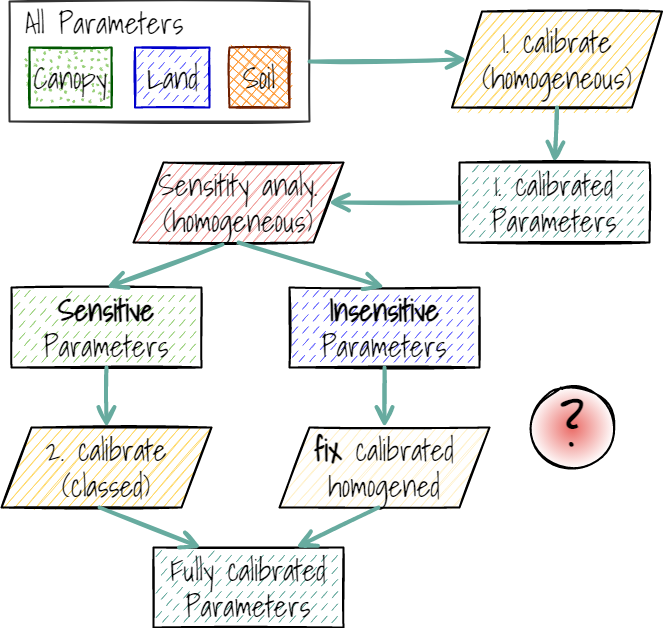

The diagram above was exported from draw.io. Its source (the exported page's mxGraphModel, read from the mxfile embedded in the PNG):
<mxGraphModel dx="1422" dy="762" grid="1" gridSize="10" guides="1" tooltips="1" connect="1" arrows="1" fold="1" page="1" pageScale="1" pageWidth="827" pageHeight="1169" math="0" shadow="0">
  <root>
    <mxCell id="0" />
    <mxCell id="1" parent="0" />
    <mxCell id="2" value="1. calibrate&lt;br&gt;(homogeneous)" style="shape=parallelogram;perimeter=parallelogramPerimeter;whiteSpace=wrap;html=1;fixedSize=1;sketch=1;fontFamily=Shadows Into Light;fontSource=https%3A%2F%2Ffonts.googleapis.com%2Fcss%3Ffamily%3DShadows%2BInto%2BLight;fontSize=30;strokeWidth=2;size=30;fillColor=#FFD966;" vertex="1" parent="1">
      <mxGeometry x="520.5" y="80" width="210" height="96" as="geometry" />
    </mxCell>
    <mxCell id="3" value="" style="group" vertex="1" connectable="0" parent="1">
      <mxGeometry x="78" y="70" width="300" height="120" as="geometry" />
    </mxCell>
    <mxCell id="4" value="&lt;font style=&quot;font-size: 24px&quot;&gt;&lt;b&gt;&lt;br&gt;&lt;/b&gt;&lt;/font&gt;" style="rounded=0;whiteSpace=wrap;html=1;shadow=0;glass=0;sketch=1;fillStyle=zigzag;fontFamily=Shadows Into Light;fontSource=https%3A%2F%2Ffonts.googleapis.com%2Fcss%3Ffamily%3DShadows%2BInto%2BLight;fontSize=20;fontColor=#4D4D4D;strokeColor=#333333;strokeWidth=2;fillColor=none;perimeterSpacing=0;" vertex="1" parent="3">
      <mxGeometry width="300" height="120" as="geometry" />
    </mxCell>
    <mxCell id="5" value="Canopy" style="rounded=0;whiteSpace=wrap;html=1;shadow=0;glass=0;sketch=1;fillStyle=dots;fontFamily=Shadows Into Light;fontSource=https%3A%2F%2Ffonts.googleapis.com%2Fcss%3Ffamily%3DShadows%2BInto%2BLight;fontSize=30;fontColor=#000000;strokeColor=#005700;strokeWidth=2;fillColor=#97D077;fontStyle=0" vertex="1" parent="3">
      <mxGeometry x="20" y="46" width="82.19" height="60" as="geometry" />
    </mxCell>
    <mxCell id="6" value="Land" style="rounded=0;whiteSpace=wrap;html=1;shadow=0;glass=0;sketch=1;fillStyle=dashed;fontFamily=Shadows Into Light;fontSource=https%3A%2F%2Ffonts.googleapis.com%2Fcss%3Ffamily%3DShadows%2BInto%2BLight;fontSize=30;fontColor=#000000;strokeColor=#0000CC;strokeWidth=2;fillColor=#6666FF;fontStyle=0" vertex="1" parent="3">
      <mxGeometry x="125.5" y="46" width="74.5" height="60" as="geometry" />
    </mxCell>
    <mxCell id="7" value="Soil" style="rounded=0;whiteSpace=wrap;html=1;shadow=0;glass=0;sketch=1;fillStyle=cross-hatch;fontFamily=Shadows Into Light;fontSource=https%3A%2F%2Ffonts.googleapis.com%2Fcss%3Ffamily%3DShadows%2BInto%2BLight;fontSize=30;fontColor=#000000;strokeColor=#6D1F00;strokeWidth=2;fillColor=#FF9933;fontStyle=0" vertex="1" parent="3">
      <mxGeometry x="220" y="46" width="60" height="60" as="geometry" />
    </mxCell>
    <mxCell id="8" value="All Parameters" style="rounded=0;whiteSpace=wrap;html=1;sketch=1;fontFamily=Shadows Into Light;fontSource=https%3A%2F%2Ffonts.googleapis.com%2Fcss%3Ffamily%3DShadows%2BInto%2BLight;fontSize=30;fillColor=none;strokeColor=none;" vertex="1" parent="3">
      <mxGeometry y="1" width="190" height="40" as="geometry" />
    </mxCell>
    <mxCell id="9" value="1. calibrated Parameters" style="rounded=0;whiteSpace=wrap;html=1;sketch=1;fontFamily=Shadows Into Light;fontSource=https%3A%2F%2Ffonts.googleapis.com%2Fcss%3Ffamily%3DShadows%2BInto%2BLight;fontSize=30;fillColor=#67AB9F;strokeColor=default;strokeWidth=2;gradientColor=#ffffff;fillStyle=dashed;gradientDirection=radial;" vertex="1" parent="1">
      <mxGeometry x="528" y="231" width="190" height="80" as="geometry" />
    </mxCell>
    <mxCell id="10" value="Sensitity analy.&lt;br&gt;(homogeneous)" style="shape=parallelogram;perimeter=parallelogramPerimeter;whiteSpace=wrap;html=1;fixedSize=1;sketch=1;fontFamily=Shadows Into Light;fontSource=https%3A%2F%2Ffonts.googleapis.com%2Fcss%3Ffamily%3DShadows%2BInto%2BLight;fontSize=30;strokeWidth=2;size=30;fillColor=#F19C99;" vertex="1" parent="1">
      <mxGeometry x="202" y="231" width="210" height="80" as="geometry" />
    </mxCell>
    <mxCell id="11" value="&lt;b&gt;Sensitive &lt;/b&gt;Parameters" style="rounded=0;whiteSpace=wrap;html=1;sketch=1;fontFamily=Shadows Into Light;fontSource=https%3A%2F%2Ffonts.googleapis.com%2Fcss%3Ffamily%3DShadows%2BInto%2BLight;fontSize=30;fillColor=#97D077;strokeColor=default;strokeWidth=2;fillStyle=dashed;" vertex="1" parent="1">
      <mxGeometry x="80" y="356" width="190" height="80" as="geometry" />
    </mxCell>
    <mxCell id="12" value="&lt;b&gt;Insensitive &lt;/b&gt;Parameters" style="rounded=0;whiteSpace=wrap;html=1;sketch=1;fontFamily=Shadows Into Light;fontSource=https%3A%2F%2Ffonts.googleapis.com%2Fcss%3Ffamily%3DShadows%2BInto%2BLight;fontSize=30;fillColor=#6666FF;strokeColor=default;strokeWidth=2;fillStyle=dashed;" vertex="1" parent="1">
      <mxGeometry x="358" y="356" width="190" height="80" as="geometry" />
    </mxCell>
    <mxCell id="13" value="2. calibrate&lt;br&gt;(classed)" style="shape=parallelogram;perimeter=parallelogramPerimeter;whiteSpace=wrap;html=1;fixedSize=1;sketch=1;fontFamily=Shadows Into Light;fontSource=https%3A%2F%2Ffonts.googleapis.com%2Fcss%3Ffamily%3DShadows%2BInto%2BLight;fontSize=30;strokeWidth=2;size=30;fillColor=#FFD966;" vertex="1" parent="1">
      <mxGeometry x="70" y="496" width="210" height="80" as="geometry" />
    </mxCell>
    <mxCell id="14" value="&lt;b&gt;fix &lt;/b&gt;calibrated&lt;br&gt;homogened" style="shape=parallelogram;perimeter=parallelogramPerimeter;whiteSpace=wrap;html=1;fixedSize=1;sketch=1;fontFamily=Shadows Into Light;fontSource=https%3A%2F%2Ffonts.googleapis.com%2Fcss%3Ffamily%3DShadows%2BInto%2BLight;fontSize=30;strokeWidth=2;size=30;fillColor=#FFF2CC;" vertex="1" parent="1">
      <mxGeometry x="348" y="496" width="210" height="80" as="geometry" />
    </mxCell>
    <mxCell id="15" value="" style="endArrow=open;html=1;sketch=1;fontFamily=Shadows Into Light;fontSource=https%3A%2F%2Ffonts.googleapis.com%2Fcss%3Ffamily%3DShadows%2BInto%2BLight;fontSize=30;fontColor=#000000;startSize=12;endSize=12;strokeColor=#67AB9F;strokeWidth=4;endFill=0;exitX=1;exitY=0.5;exitDx=0;exitDy=0;entryX=0;entryY=0.5;entryDx=0;entryDy=0;" edge="1" source="4" target="2" parent="1">
      <mxGeometry width="50" height="50" relative="1" as="geometry">
        <mxPoint x="498" y="80" as="sourcePoint" />
        <mxPoint x="500.4200000000001" y="239.76" as="targetPoint" />
      </mxGeometry>
    </mxCell>
    <mxCell id="16" value="" style="endArrow=open;html=1;sketch=1;fontFamily=Shadows Into Light;fontSource=https%3A%2F%2Ffonts.googleapis.com%2Fcss%3Ffamily%3DShadows%2BInto%2BLight;fontSize=30;fontColor=#000000;startSize=12;endSize=12;strokeColor=#67AB9F;strokeWidth=4;endFill=0;exitX=0.5;exitY=1;exitDx=0;exitDy=0;entryX=0.5;entryY=0;entryDx=0;entryDy=0;" edge="1" source="11" target="13" parent="1">
      <mxGeometry width="50" height="50" relative="1" as="geometry">
        <mxPoint x="398" y="105" as="sourcePoint" />
        <mxPoint x="574" y="105" as="targetPoint" />
      </mxGeometry>
    </mxCell>
    <mxCell id="17" value="" style="endArrow=open;html=1;sketch=1;fontFamily=Shadows Into Light;fontSource=https%3A%2F%2Ffonts.googleapis.com%2Fcss%3Ffamily%3DShadows%2BInto%2BLight;fontSize=30;fontColor=#000000;startSize=12;endSize=12;strokeColor=#67AB9F;strokeWidth=4;endFill=0;entryX=0.5;entryY=0;entryDx=0;entryDy=0;exitX=0.5;exitY=1;exitDx=0;exitDy=0;" edge="1" source="10" target="12" parent="1">
      <mxGeometry width="50" height="50" relative="1" as="geometry">
        <mxPoint x="418" y="125" as="sourcePoint" />
        <mxPoint x="594" y="125" as="targetPoint" />
      </mxGeometry>
    </mxCell>
    <mxCell id="18" value="" style="endArrow=open;html=1;sketch=1;fontFamily=Shadows Into Light;fontSource=https%3A%2F%2Ffonts.googleapis.com%2Fcss%3Ffamily%3DShadows%2BInto%2BLight;fontSize=30;fontColor=#000000;startSize=12;endSize=12;strokeColor=#67AB9F;strokeWidth=4;endFill=0;exitX=0.424;exitY=1.025;exitDx=0;exitDy=0;entryX=0.5;entryY=0;entryDx=0;entryDy=0;exitPerimeter=0;" edge="1" source="10" target="11" parent="1">
      <mxGeometry width="50" height="50" relative="1" as="geometry">
        <mxPoint x="438" y="145" as="sourcePoint" />
        <mxPoint x="614" y="145" as="targetPoint" />
      </mxGeometry>
    </mxCell>
    <mxCell id="19" value="" style="endArrow=open;html=1;sketch=1;fontFamily=Shadows Into Light;fontSource=https%3A%2F%2Ffonts.googleapis.com%2Fcss%3Ffamily%3DShadows%2BInto%2BLight;fontSize=30;fontColor=#000000;startSize=12;endSize=12;strokeColor=#67AB9F;strokeWidth=4;endFill=0;exitX=0.5;exitY=1;exitDx=0;exitDy=0;entryX=0.5;entryY=0;entryDx=0;entryDy=0;" edge="1" source="2" target="9" parent="1">
      <mxGeometry width="50" height="50" relative="1" as="geometry">
        <mxPoint x="458" y="210" as="sourcePoint" />
        <mxPoint x="634" y="210" as="targetPoint" />
      </mxGeometry>
    </mxCell>
    <mxCell id="20" value="" style="endArrow=open;html=1;sketch=1;fontFamily=Shadows Into Light;fontSource=https%3A%2F%2Ffonts.googleapis.com%2Fcss%3Ffamily%3DShadows%2BInto%2BLight;fontSize=30;fontColor=#000000;startSize=12;endSize=12;strokeColor=#67AB9F;strokeWidth=4;endFill=0;exitX=0;exitY=0.5;exitDx=0;exitDy=0;entryX=1;entryY=0.5;entryDx=0;entryDy=0;" edge="1" source="9" target="10" parent="1">
      <mxGeometry width="50" height="50" relative="1" as="geometry">
        <mxPoint x="592" y="491" as="sourcePoint" />
        <mxPoint x="768" y="491" as="targetPoint" />
      </mxGeometry>
    </mxCell>
    <mxCell id="21" value="" style="endArrow=open;html=1;sketch=1;fontFamily=Shadows Into Light;fontSource=https%3A%2F%2Ffonts.googleapis.com%2Fcss%3Ffamily%3DShadows%2BInto%2BLight;fontSize=30;fontColor=#000000;startSize=12;endSize=12;strokeColor=#67AB9F;strokeWidth=4;endFill=0;exitX=0.5;exitY=1;exitDx=0;exitDy=0;" edge="1" source="12" target="14" parent="1">
      <mxGeometry width="50" height="50" relative="1" as="geometry">
        <mxPoint x="195" y="471" as="sourcePoint" />
        <mxPoint x="195" y="551" as="targetPoint" />
      </mxGeometry>
    </mxCell>
    <mxCell id="22" value="Fully calibrated Parameters" style="rounded=0;whiteSpace=wrap;html=1;sketch=1;fontFamily=Shadows Into Light;fontSource=https%3A%2F%2Ffonts.googleapis.com%2Fcss%3Ffamily%3DShadows%2BInto%2BLight;fontSize=30;fillColor=#67AB9F;strokeColor=default;strokeWidth=2;gradientColor=#ffffff;fillStyle=dashed;gradientDirection=radial;" vertex="1" parent="1">
      <mxGeometry x="222" y="616" width="190" height="80" as="geometry" />
    </mxCell>
    <mxCell id="23" value="" style="endArrow=open;html=1;sketch=1;fontFamily=Shadows Into Light;fontSource=https%3A%2F%2Ffonts.googleapis.com%2Fcss%3Ffamily%3DShadows%2BInto%2BLight;fontSize=30;fontColor=#000000;startSize=12;endSize=12;strokeColor=#67AB9F;strokeWidth=4;endFill=0;exitX=0.467;exitY=1;exitDx=0;exitDy=0;entryX=0.25;entryY=0;entryDx=0;entryDy=0;exitPerimeter=0;" edge="1" source="13" target="22" parent="1">
      <mxGeometry width="50" height="50" relative="1" as="geometry">
        <mxPoint x="195" y="456" as="sourcePoint" />
        <mxPoint x="195" y="516" as="targetPoint" />
      </mxGeometry>
    </mxCell>
    <mxCell id="24" value="" style="endArrow=open;html=1;sketch=1;fontFamily=Shadows Into Light;fontSource=https%3A%2F%2Ffonts.googleapis.com%2Fcss%3Ffamily%3DShadows%2BInto%2BLight;fontSize=30;fontColor=#000000;startSize=12;endSize=12;strokeColor=#67AB9F;strokeWidth=4;endFill=0;exitX=0.471;exitY=1;exitDx=0;exitDy=0;entryX=0.75;entryY=0;entryDx=0;entryDy=0;exitPerimeter=0;" edge="1" source="14" target="22" parent="1">
      <mxGeometry width="50" height="50" relative="1" as="geometry">
        <mxPoint x="215" y="476" as="sourcePoint" />
        <mxPoint x="215" y="536" as="targetPoint" />
      </mxGeometry>
    </mxCell>
    <mxCell id="25" value="&lt;font style=&quot;font-size: 51px&quot;&gt;&lt;b&gt;?&lt;/b&gt;&lt;/font&gt;" style="ellipse;whiteSpace=wrap;html=1;sketch=1;fillStyle=solid;fontFamily=Shadows Into Light;fontSource=https%3A%2F%2Ffonts.googleapis.com%2Fcss%3Ffamily%3DShadows%2BInto%2BLight;fontSize=30;strokeColor=default;strokeWidth=2;fillColor=#EA6B66;gradientColor=#FFFFFF;gradientDirection=radial;" vertex="1" parent="1">
      <mxGeometry x="600" y="456" width="82" height="80" as="geometry" />
    </mxCell>
  </root>
</mxGraphModel>